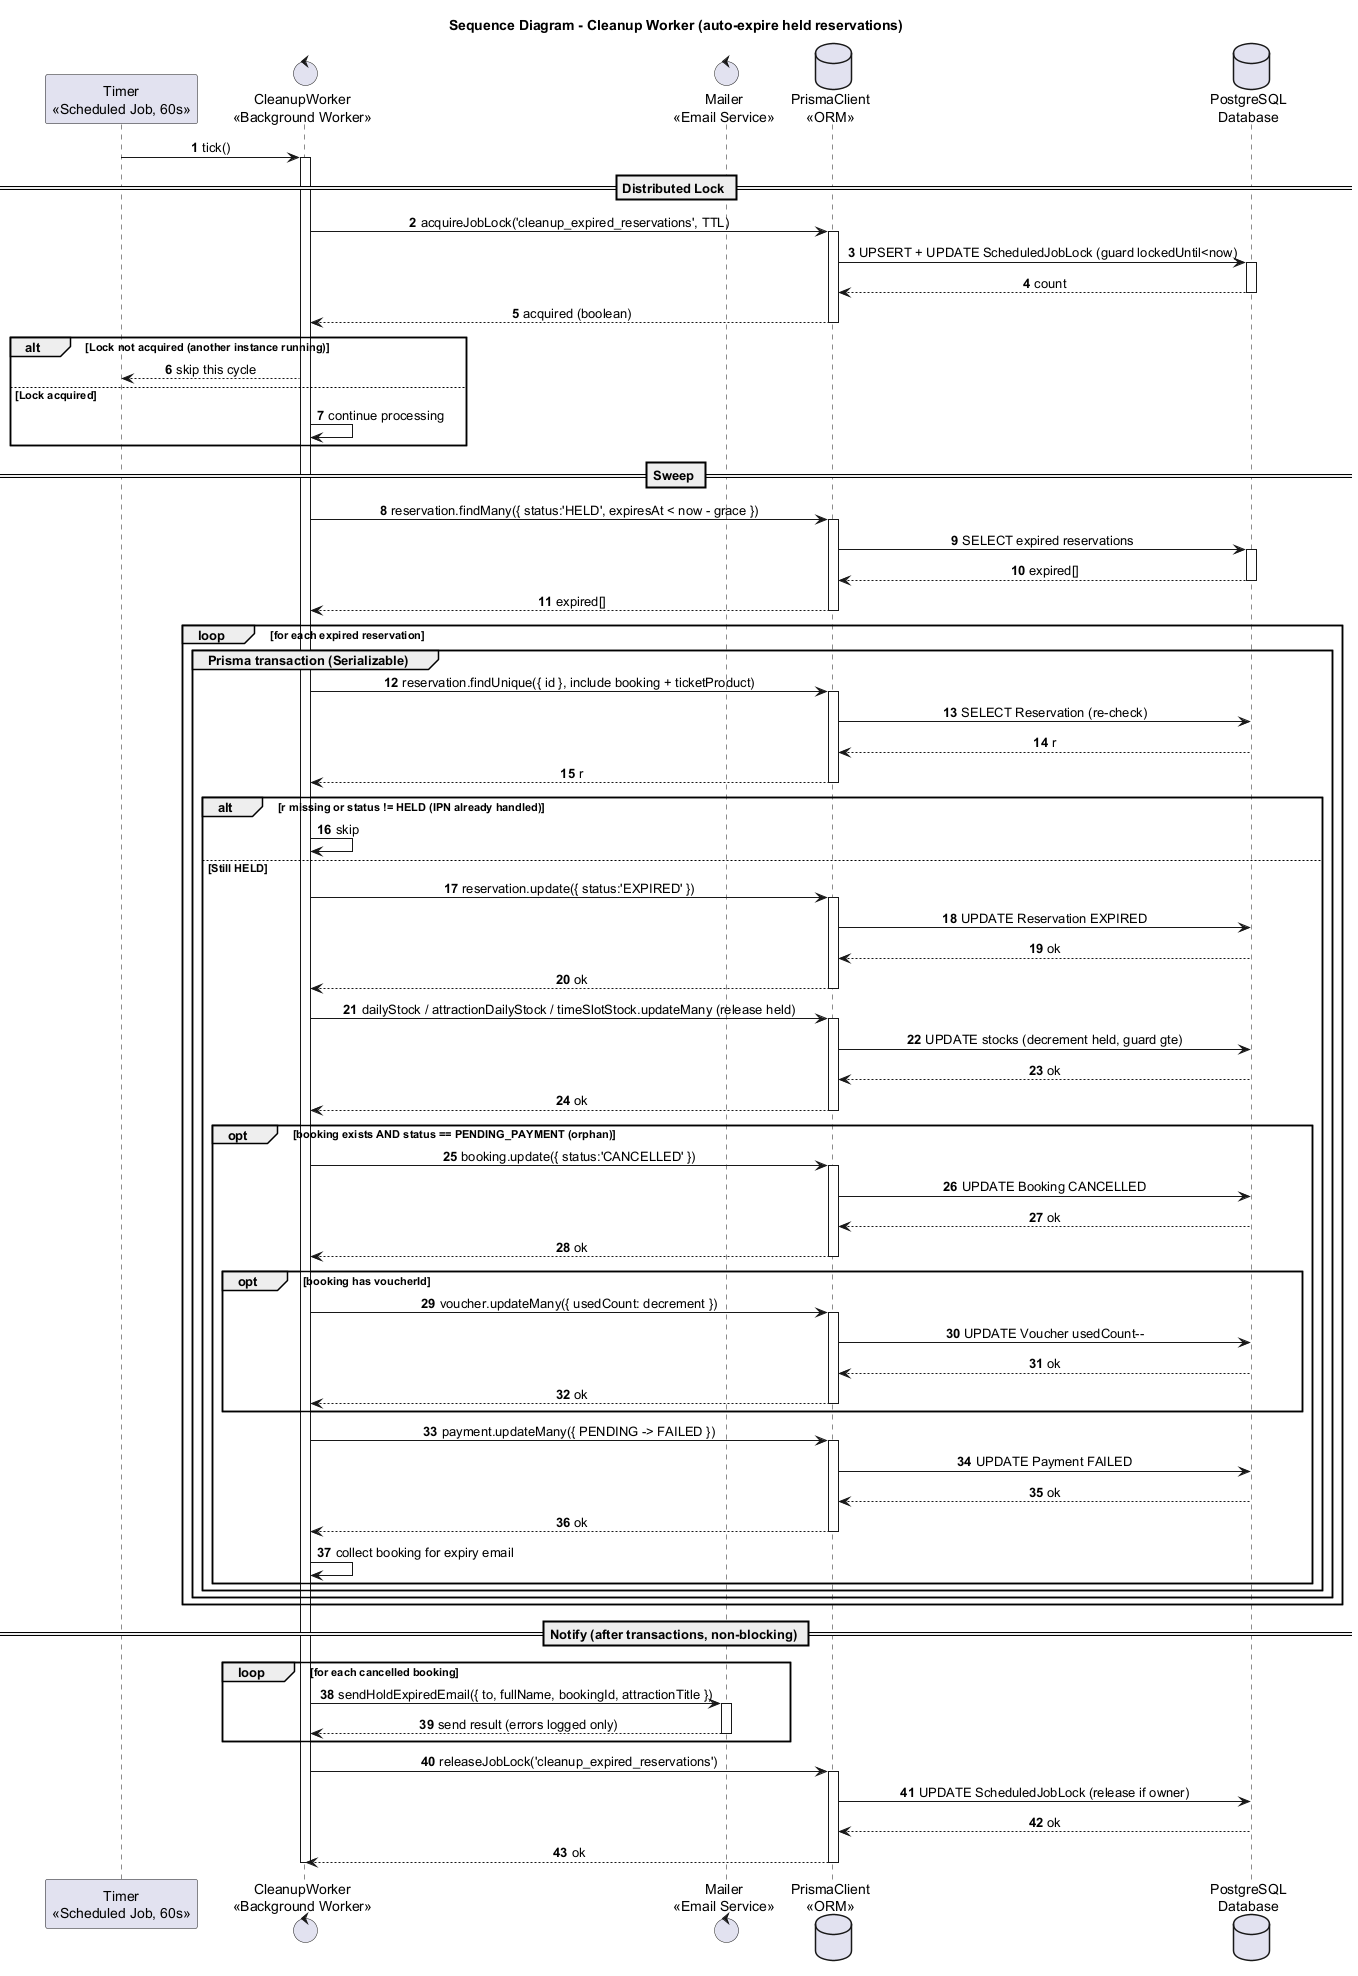

The diagram above was rendered by PlantUML. Its source (embedded in the PNG):
@startuml
title Sequence Diagram - Cleanup Worker (auto-expire held reservations)

autonumber
skinparam shadowing false
skinparam sequenceMessageAlign center
skinparam responseMessageBelowArrow true
skinparam ParticipantPadding 25
skinparam BoxPadding 10

participant "Timer\n<<Scheduled Job, 60s>>" as Timer
control "CleanupWorker\n<<Background Worker>>" as Cleanup
control "Mailer\n<<Email Service>>" as Mailer
database "PrismaClient\n<<ORM>>" as Prisma
database "PostgreSQL\nDatabase" as DB

Timer -> Cleanup : tick()
activate Cleanup

== Distributed Lock ==
Cleanup -> Prisma : acquireJobLock('cleanup_expired_reservations', TTL)
activate Prisma
Prisma -> DB : UPSERT + UPDATE ScheduledJobLock (guard lockedUntil<now)
activate DB
DB --> Prisma : count
deactivate DB
Prisma --> Cleanup : acquired (boolean)
deactivate Prisma
alt Lock not acquired (another instance running)
  Cleanup --> Timer : skip this cycle
else Lock acquired
  Cleanup -> Cleanup : continue processing
end

== Sweep ==
Cleanup -> Prisma : reservation.findMany({ status:'HELD', expiresAt < now - grace })
activate Prisma
Prisma -> DB : SELECT expired reservations
activate DB
DB --> Prisma : expired[]
deactivate DB
Prisma --> Cleanup : expired[]
deactivate Prisma

loop for each expired reservation
  group Prisma transaction (Serializable)
    Cleanup -> Prisma : reservation.findUnique({ id }, include booking + ticketProduct)
    activate Prisma
    Prisma -> DB : SELECT Reservation (re-check)
    DB --> Prisma : r
    Prisma --> Cleanup : r
    deactivate Prisma
    alt r missing or status != HELD (IPN already handled)
      Cleanup -> Cleanup : skip
    else Still HELD
      Cleanup -> Prisma : reservation.update({ status:'EXPIRED' })
      activate Prisma
      Prisma -> DB : UPDATE Reservation EXPIRED
      DB --> Prisma : ok
      Prisma --> Cleanup : ok
      deactivate Prisma
      Cleanup -> Prisma : dailyStock / attractionDailyStock / timeSlotStock.updateMany (release held)
      activate Prisma
      Prisma -> DB : UPDATE stocks (decrement held, guard gte)
      DB --> Prisma : ok
      Prisma --> Cleanup : ok
      deactivate Prisma
      opt booking exists AND status == PENDING_PAYMENT (orphan)
        Cleanup -> Prisma : booking.update({ status:'CANCELLED' })
        activate Prisma
        Prisma -> DB : UPDATE Booking CANCELLED
        DB --> Prisma : ok
        Prisma --> Cleanup : ok
        deactivate Prisma
        opt booking has voucherId
          Cleanup -> Prisma : voucher.updateMany({ usedCount: decrement })
          activate Prisma
          Prisma -> DB : UPDATE Voucher usedCount--
          DB --> Prisma : ok
          Prisma --> Cleanup : ok
          deactivate Prisma
        end
        Cleanup -> Prisma : payment.updateMany({ PENDING -> FAILED })
        activate Prisma
        Prisma -> DB : UPDATE Payment FAILED
        DB --> Prisma : ok
        Prisma --> Cleanup : ok
        deactivate Prisma
        Cleanup -> Cleanup : collect booking for expiry email
      end
    end
  end
end

== Notify (after transactions, non-blocking) ==
loop for each cancelled booking
  Cleanup -> Mailer : sendHoldExpiredEmail({ to, fullName, bookingId, attractionTitle })
  activate Mailer
  Mailer --> Cleanup : send result (errors logged only)
  deactivate Mailer
end

Cleanup -> Prisma : releaseJobLock('cleanup_expired_reservations')
activate Prisma
Prisma -> DB : UPDATE ScheduledJobLock (release if owner)
DB --> Prisma : ok
Prisma --> Cleanup : ok
deactivate Prisma
deactivate Cleanup
@enduml